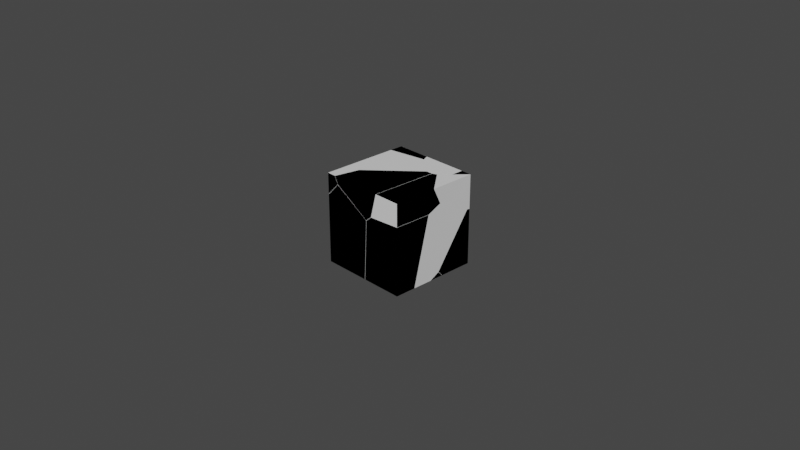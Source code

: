 # Source: cube_fracture01.blend  (saved by Blender 3.4.6; exported with 4.5.12 LTS)
import bpy
from mathutils import Matrix  # noqa: F401  (used for matrix-valued properties, if any)

bpy.ops.wm.read_factory_settings(use_empty=True)
scene = bpy.context.scene
scene.name = 'Scene'

# ---- collections
col_collection = bpy.data.collections.new('Collection'); scene.collection.children.link(col_collection)
col_fracture01 = bpy.data.collections.new('fracture01'); col_collection.children.link(col_fracture01)

# ---- materials (node trees are filled in below, after node groups)
mat_material = bpy.data.materials.new('Material')
mat_material.alpha_threshold = 0.0
mat_material.use_transparent_shadow = False
mat_material.roughness = 0.5
mat_material.line_color = (0.0, 0.0, 0.0, 1.0)

# ---- material node trees
mat_material.use_nodes = True; mat_material.node_tree.nodes.clear()
_N = mat_material.node_tree.nodes; _L = mat_material.node_tree.links
n0 = _N.new('ShaderNodeOutputMaterial'); n0.name = 'Material Output'; n0.location = (300, 300)
n1 = _N.new('ShaderNodeBsdfPrincipled'); n1.name = 'Principled BSDF'; n1.location = (10, 300)
n1.distribution = 'GGX'
n1.subsurface_method = 'RANDOM_WALK_SKIN'
n1.inputs[3].default_value = 1.45
n1.inputs[27].default_value = (0.0, 0.0, 0.0, 1.0)
n1.inputs[28].default_value = 1.0
_L.new(n1.outputs[0], n0.inputs[0])
n0.is_active_output = True

# ---- world
world_world = bpy.data.worlds.new('World'); scene.world = world_world
world_world.use_nodes = True; world_world.node_tree.nodes.clear()
_N = world_world.node_tree.nodes; _L = world_world.node_tree.links
n0 = _N.new('ShaderNodeOutputWorld'); n0.name = 'World Output'; n0.location = (300, 300)
n1 = _N.new('ShaderNodeBackground'); n1.name = 'Background'; n1.location = (10, 300)
n1.inputs[0].default_value = (0.05088, 0.05088, 0.05088, 1.0)
_L.new(n1.outputs[0], n0.inputs[0])
n0.is_active_output = True
world_world.color = (0.05088, 0.05088, 0.05088)
world_world.use_sun_shadow = False
world_world.sun_shadow_jitter_overblur = 0.0

# ---- cameras
cam_camera = bpy.data.cameras.new('Camera')
cam_camera.clip_end = 100.0
cam_camera.ortho_scale = 7.314

# ---- lights
light_light = bpy.data.lights.new('Light', 'POINT')
light_light.transmission_factor = 0.0
light_light.energy = 1000.0
light_light.shadow_soft_size = 0.1
light_light.shadow_maximum_resolution = 0.006
light_light.use_absolute_resolution = True

# ---- meshes
me_cube = bpy.data.meshes.new('Cube')
me_cube.from_pydata([(0.5, 0.5, 0.5), (0.5, 0.5, -0.5), (0.5, -0.5, 0.5), (0.5, -0.5, -0.5), (-0.5, 0.5, 0.5), (-0.5, 0.5, -0.5), (-0.5, -0.5, 0.5), (-0.5, -0.5, -0.5), (-0.5, 0.0, -0.5), (0.0, 0.5, -0.5), (0.5, 0.5, 0.0), (-0.5, -0.5, 0.0), (0.5, -0.5, 0.0), (-0.5, 0.5, 0.0), (0.0, -0.5, 0.5), (0.5, 0.0, 0.5), (0.0, -0.5, -0.5), (-0.5, 0.0, 0.5), (0.0, 0.5, 0.5), (0.5, 0.0, -0.5), (0.0, 0.5, 0.0), (0.5, 0.0, 0.0), (0.0, 0.0, -0.5), (-0.5, 0.0, 0.0), (0.0, -0.5, 0.0), (0.0, 0.0, 0.5)], [], [(25, 17, 6, 14), (24, 14, 6, 11), (23, 17, 4, 13), (22, 19, 3, 16), (21, 15, 2, 12), (20, 18, 0, 10), (9, 20, 10, 1), (5, 13, 20, 9), (13, 4, 18, 20), (19, 21, 12, 3), (1, 10, 21, 19), (10, 0, 15, 21), (8, 22, 16, 7), (5, 9, 22, 8), (9, 1, 19, 22), (8, 23, 13, 5), (7, 11, 23, 8), (11, 6, 17, 23), (16, 24, 11, 7), (3, 12, 24, 16), (12, 2, 14, 24), (15, 25, 14, 2), (0, 18, 25, 15), (18, 4, 17, 25)])
_uv = me_cube.uv_layers.new(name='UVMap')
_uv.uv.foreach_set('vector', [0.75, 0.625, 0.875, 0.625, 0.875, 0.75, 0.75, 0.75, 0.5, 0.875, 0.625, 0.875, 0.625, 1.0, 0.5, 1.0, 0.5, 0.125, 0.625, 0.125, 0.625, 0.25, 0.5, 0.25, 0.25, 0.625, 0.375, 0.625, 0.375, 0.75, 0.25, 0.75, 0.5, 0.625, 0.625, 0.625, 0.625, 0.75, 0.5, 0.75, 0.5, 0.375, 0.625, 0.375, 0.625, 0.5, 0.5, 0.5, 0.375, 0.375, 0.5, 0.375, 0.5, 0.5, 0.375, 0.5, 0.375, 0.25, 0.5, 0.25, 0.5, 0.375, 0.375, 0.375, 0.5, 0.25, 0.625, 0.25, 0.625, 0.375, 0.5, 0.375, 0.375, 0.625, 0.5, 0.625, 0.5, 0.75, 0.375, 0.75, 0.375, 0.5, 0.5, 0.5, 0.5, 0.625, 0.375, 0.625, 0.5, 0.5, 0.625, 0.5, 0.625, 0.625, 0.5, 0.625, 0.125, 0.625, 0.25, 0.625, 0.25, 0.75, 0.125, 0.75, 0.125, 0.5, 0.25, 0.5, 0.25, 0.625, 0.125, 0.625, 0.25, 0.5, 0.375, 0.5, 0.375, 0.625, 0.25, 0.625, 0.375, 0.125, 0.5, 0.125, 0.5, 0.25, 0.375, 0.25, 0.375, 0.0, 0.5, 0.0, 0.5, 0.125, 0.375, 0.125, 0.5, 0.0, 0.625, 0.0, 0.625, 0.125, 0.5, 0.125, 0.375, 0.875, 0.5, 0.875, 0.5, 1.0, 0.375, 1.0, 0.375, 0.75, 0.5, 0.75, 0.5, 0.875, 0.375, 0.875, 0.5, 0.75, 0.625, 0.75, 0.625, 0.875, 0.5, 0.875, 0.625, 0.625, 0.75, 0.625, 0.75, 0.75, 0.625, 0.75, 0.625, 0.5, 0.75, 0.5, 0.75, 0.625, 0.625, 0.625, 0.75, 0.5, 0.875, 0.5, 0.875, 0.625, 0.75, 0.625])
me_cube.materials.append(mat_material)
me_cube.use_mirror_vertex_groups = False
me_cube.update()
me_cube_cell_045 = bpy.data.meshes.new('Cube_cell.045')
me_cube_cell_045.from_pydata([(-0.1365, 0.05867, -0.09114), (-0.1092, 0.08931, -0.09817), (0.07249, -0.2135, -0.03953), (0.07249, -0.1923, -0.0832), (-0.1501, -0.01712, 0.09758), (0.07249, -0.28, 0.09758), (-0.05594, 0.08305, 0.09758), (-0.0498, 0.08943, 0.09758), (0.07249, 0.07388, -0.1184), (0.07249, 0.0675, -0.1176), (0.07249, 0.07595, -0.03746), (0.07249, 0.07923, 0.09758), (-0.005905, 0.08583, 0.09758), (0.07249, 0.07388, -0.1184), (0.07249, 0.0675, -0.1176), (0.07249, 0.07595, -0.03746), (0.07249, 0.07923, 0.09758), (-0.1501, -0.01712, 0.09758), (-0.05594, 0.08305, 0.09758), (0.07249, -0.28, 0.09758), (0.07249, -0.2135, -0.03953), (0.07249, -0.1923, -0.0832), (-0.0498, 0.08943, 0.09758), (-0.005905, 0.08583, 0.09758)], [], [(0, 17, 18), (1, 0, 18, 22), (1, 13, 14, 0), (0, 14, 21), (23, 16, 15), (13, 1, 22, 23, 15), (20, 19, 17, 0, 21), (2, 3, 9, 8, 10, 11, 5), (7, 6, 4, 5, 11, 12)])
_k = set([(2, 3), (2, 5), (3, 9), (4, 5), (4, 6), (6, 7), (7, 12), (8, 9), (8, 10), (10, 11), (11, 12), (13, 14), (13, 15), (14, 21), (15, 16), (16, 23), (17, 18), (17, 19), (18, 22), (19, 20), (20, 21), (22, 23)])
me_cube_cell_045.attributes.new('sharp_edge', 'BOOLEAN', 'EDGE').data.foreach_set('value', [ (min(e.vertices), max(e.vertices)) in _k for e in me_cube_cell_045.edges])
_uv = me_cube_cell_045.uv_layers.new(name='UVMap')
_uv.uv.foreach_set('vector', [1.0, 0.0, 1.0, 0.7897, 0.2083, 0.0, 1.0, 0.0, 1.0, 1.0, 0.2083, 0.2083, 0.2024, 0.0, 0.0, 0.0, 0.7835, 0.0, 1.0, 0.1937, 1.0, 1.0, 1.0, 1.0, 0.1937, 0.1937, 1.0, 0.1943, 0.8169, 0.0, 0.8163, 0.4972, 0.3189, 0.0, 0.2165, 0.0, 1.0, 0.0, 1.0, 0.7976, 0.8169, 0.8169, 0.3189, 0.3189, 0.1822, 0.1822, 0.7812, 0.1816, 0.7897, 0.7897, 0.0, 0.0, 0.8057, 0.0, 0.5907, 0.6096, 0.5798, 0.6043, 0.5712, 0.5394, 0.571, 0.5378, 0.5912, 0.5372, 0.625, 0.5364, 0.625, 0.6262, 0.6556, 0.5339, 0.6571, 0.5355, 0.6806, 0.5605, 0.625, 0.6262, 0.625, 0.5364, 0.6446, 0.5348])
me_cube_cell_045.materials.append(mat_material)
me_cube_cell_045.update()
me_cube_cell_046 = bpy.data.meshes.new('Cube_cell.046')
me_cube_cell_046.from_pydata([(-0.1679, 0.09027, 0.2888), (-0.1137, -0.1107, -0.2744), (-0.1945, 0.06643, 0.06929), (-0.1359, 0.2292, 0.3711), (-0.1084, 0.2599, 0.3632), (-0.1222, 0.2966, 0.3175), (-0.1321, 0.2888, 0.3169), (0.07345, -0.3658, -0.4385), (0.02535, -0.3111, -0.4385), (0.07345, -0.2745, -0.07151), (0.006814, -0.29, -0.4385), (0.07345, -0.1801, 0.3073), (-0.0002843, -0.2818, -0.4385), (-0.01212, -0.2682, -0.4385), (0.07345, -0.1467, -0.4385), (0.07345, -0.05332, 0.3654), (0.07345, -0.02306, 0.3792), (0.07345, -0.03268, -0.3738), (0.07345, 0.04665, -0.2605), (0.07345, -0.03635, -0.3785), (0.07345, 0.2451, 0.3439), (0.07345, 0.2524, 0.3343), (0.07345, 0.2388, 0.3449), (0.07345, 0.36, 0.1877), (0.02535, -0.3111, -0.4385), (0.006814, -0.29, -0.4385), (0.07345, -0.3658, -0.4385), (-0.01212, -0.2682, -0.4385), (0.07345, -0.1467, -0.4385), (0.07345, -0.03268, -0.3738), (0.07345, 0.04665, -0.2605), (0.07345, 0.2451, 0.3439), (0.07345, 0.2524, 0.3343), (-0.0002843, -0.2818, -0.4385), (0.07345, -0.1801, 0.3073), (0.07345, -0.2745, -0.07151), (0.07345, -0.02306, 0.3792), (0.07345, 0.2388, 0.3449), (0.07345, -0.03635, -0.3785), (0.07345, -0.05332, 0.3654), (0.07345, 0.36, 0.1877)], [], [(24, 26, 35), (25, 24, 35, 34, 0), (2, 33, 25, 0), (1, 27, 33, 2), (0, 34, 39), (3, 0, 39, 36), (3, 6, 0), (6, 2, 0), (1, 17, 38), (4, 31, 32, 5), (37, 31, 4, 3), (3, 36, 37), (5, 32, 40), (4, 5, 3), (5, 6, 3), (6, 40, 18), (5, 40, 6), (7, 8, 10, 12, 13, 28), (1, 38, 14, 27), (11, 9, 7, 28, 19, 29, 30, 23, 21, 20, 22, 16, 15), (2, 6, 18, 17, 1)])
_k = set([(7, 8), (7, 9), (8, 10), (9, 11), (10, 12), (11, 15), (12, 13), (13, 28), (14, 27), (14, 38), (15, 16), (16, 22), (17, 18), (17, 38), (18, 40), (19, 28), (19, 29), (20, 21), (20, 22), (21, 23), (23, 30), (24, 25), (24, 26), (25, 33), (26, 35), (27, 33), (29, 30), (31, 32), (31, 37), (32, 40), (34, 35), (34, 39), (36, 37), (36, 39)])
me_cube_cell_046.attributes.new('sharp_edge', 'BOOLEAN', 'EDGE').data.foreach_set('value', [ (min(e.vertices), max(e.vertices)) in _k for e in me_cube_cell_046.edges])
_uv = me_cube_cell_046.uv_layers.new(name='UVMap')
_uv.uv.foreach_set('vector', [0.9376, 0.0, 0.9377, 0.4611, 0.4786, 0.0, 1.0, 0.9358, 0.9376, 0.9376, 0.4786, 0.4786, 0.1721, 0.0, 1.0, 0.0, 1.0, 0.0, 1.0, 0.9105, 0.9358, 0.9358, 0.0, 0.0, 1.0, 0.0, 1.0, 0.7667, 0.9105, 0.9105, 0.0, 0.0, 1.0, 0.0, 1.0, 0.8279, 0.1704, 0.0, 1.0, 0.0, 1.0, 1.0, 0.1704, 0.1704, 0.1915, 0.0, 0.0, 0.0, 1.0, 0.0, 1.0, 1.0, 0.0, 0.0, 1.0, 0.0, 1.0, 1.0, 1.0, 1.0, 0.2099, 0.2099, 1.0, 0.1824, 1.0, 0.0, 1.0, 0.7836, 0.7957, 0.7957, 0.0, 0.0, 1.0, 0.8065, 0.7836, 0.7836, 0.0, 0.0, 1.0, 0.0, 0.0, 0.0, 0.8085, 0.0, 0.8065, 0.8065, 1.0, 0.0, 1.0, 0.7957, 0.2019, 0.0, 0.0, 0.0, 1.0, 0.0, 1.0, 1.0, 0.0, 0.0, 1.0, 0.0, 1.0, 1.0, 1.0, 1.0, 0.1941, 0.1941, 1.0, 0.1948, 0.0, 0.0, 1.0, 0.1941, 1.0, 1.0, 0.375, 0.6903, 0.363, 0.6766, 0.3583, 0.6713, 0.3566, 0.6693, 0.3536, 0.6658, 0.375, 0.6355, 1.0, 1.0, 0.1824, 0.1824, 0.9586, 0.385, 0.7667, 0.7667, 0.5615, 0.6438, 0.4667, 0.6674, 0.375, 0.6903, 0.375, 0.6355, 0.39, 0.6079, 0.3912, 0.607, 0.4195, 0.5871, 0.5319, 0.5086, 0.5682, 0.5357, 0.5706, 0.5375, 0.5708, 0.5391, 0.5794, 0.6046, 0.576, 0.6121, 1.0, 1.0, 0.0, 0.0, 0.8052, 0.0, 0.2099, 0.0, 1.0, 0.0])
me_cube_cell_046.materials.append(mat_material)
me_cube_cell_046.update()
me_cube_cell_024 = bpy.data.meshes.new('Cube_cell.024')
me_cube_cell_024.from_pydata([(0.2284, -0.2775, -0.3649), (-0.01334, 0.4156, 0.3616), (-0.04125, 0.391, 0.14), (0.0389, 0.2157, -0.2002), (-0.1288, 0.1787, 0.358), (-0.1656, 0.107, 0.3282), (-0.1874, 0.137, -0.1796), (-0.1582, 0.1914, -0.1467), (0.2284, -0.2775, 0.3861), (0.2284, 0.1444, 0.3807), (0.2284, 0.09956, 0.3814), (-0.1389, -0.2775, 0.3632), (0.2284, -0.02042, -0.2813), (-0.1429, -0.2775, 0.3597), (-0.2068, -0.2775, 0.3035), (-0.2222, -0.1098, -0.3649), (-0.2396, -0.2775, -0.3649), (0.2228, -0.03495, -0.3649), (0.1411, 0.0574, -0.3649), (0.2284, -0.04133, -0.3649), (-0.128, -0.06627, -0.3649), (0.2284, -0.02042, -0.2813), (0.2284, -0.04133, -0.3649), (0.2284, -0.2775, 0.3861), (-0.1389, -0.2775, 0.3632), (-0.1429, -0.2775, 0.3597), (0.2284, 0.09956, 0.3814), (-0.2068, -0.2775, 0.3035), (-0.2396, -0.2775, -0.3649), (0.2228, -0.03495, -0.3649), (0.1411, 0.0574, -0.3649), (0.2284, 0.1444, 0.3807), (-0.2222, -0.1098, -0.3649), (-0.128, -0.06627, -0.3649)], [], [(27, 5, 6, 32, 28), (1, 4, 26, 31), (21, 1, 31), (24, 4, 5, 25), (25, 5, 27), (23, 11, 13, 14, 16, 0), (2, 6, 4, 1), (30, 3, 29), (3, 1, 21, 22, 29), (33, 32, 6, 7, 3), (3, 2, 1), (6, 5, 4), (2, 7, 6), (8, 26, 4, 24), (33, 3, 30), (7, 2, 3), (18, 17, 19, 0, 16, 15, 20), (23, 0, 19, 12, 9, 10)])
_k = set([(8, 24), (8, 26), (9, 10), (9, 12), (10, 23), (11, 13), (11, 23), (12, 19), (13, 14), (14, 16), (15, 16), (15, 20), (17, 18), (17, 19), (18, 20), (21, 22), (21, 31), (22, 29), (24, 25), (25, 27), (26, 31), (27, 28), (28, 32), (29, 30), (30, 33), (32, 33)])
me_cube_cell_024.attributes.new('sharp_edge', 'BOOLEAN', 'EDGE').data.foreach_set('value', [ (min(e.vertices), max(e.vertices)) in _k for e in me_cube_cell_024.edges])
_uv = me_cube_cell_024.uv_layers.new(name='UVMap')
_uv.uv.foreach_set('vector', [0.8845, 0.8845, 0.0, 0.0, 0.0, 0.0, 0.8833, 0.0, 0.7293, 0.002653, 0.0, 0.0, 1.0, 0.0, 1.0, 0.8776, 0.8291, 0.8291, 0.1722, 0.0, 1.0, 0.0, 1.0, 0.8291, 0.9018, 0.9018, 0.0, 0.0, 1.0, 0.0, 1.0, 0.8856, 0.8856, 0.8856, 0.0, 0.0, 0.8845, 0.0, 0.5628, 0.75, 0.557, 0.8418, 0.5562, 0.8428, 0.5421, 0.8588, 0.375, 0.867, 0.375, 0.75, 0.0, 0.0, 1.0, 0.0, 1.0, 0.0, 1.0, 1.0, 0.2317, 0.0, 1.0, 0.0, 1.0, 0.7669, 0.0, 0.0, 1.0, 0.0, 1.0, 0.8278, 0.8022, 0.7924, 0.7669, 0.7669, 0.7677, 0.0, 1.0, 0.1167, 1.0, 1.0, 0.0, 0.0, 0.0, 0.0, 0.0, 0.0, 1.0, 0.0, 1.0, 1.0, 0.0, 0.0, 1.0, 0.0, 1.0, 1.0, 0.0, 0.0, 1.0, 0.0, 1.0, 1.0, 0.8794, 0.7603, 0.8776, 0.8776, 0.0, 0.0, 0.9018, 0.0, 0.7677, 0.7677, 0.0, 0.0, 0.7683, 0.0, 0.0, 0.0, 1.0, 0.0, 1.0, 1.0, 0.3532, 0.6663, 0.3736, 0.6894, 0.375, 0.691, 0.375, 0.75, 0.258, 0.75, 0.2624, 0.7081, 0.2859, 0.6972, 0.5628, 0.75, 0.375, 0.75, 0.375, 0.691, 0.3959, 0.6857, 0.5614, 0.6445, 0.5616, 0.6557])
me_cube_cell_024.materials.append(mat_material)
me_cube_cell_024.update()
me_cube_cell_027 = bpy.data.meshes.new('Cube_cell.027')
me_cube_cell_027.from_pydata([(-0.2379, 0.3133, -0.158), (0.3084, -0.1773, 0.02492), (0.2557, -0.2815, -0.03726), (-0.02787, 0.2993, 0.2496), (-0.08465, 0.3133, 0.1899), (-0.2379, 0.1514, 0.148), (-0.2379, 0.3133, 0.05133), (-0.01813, 0.3133, 0.25), (0.2353, 0.08183, -0.158), (0.1666, 0.3133, -0.158), (0.1598, 0.3133, 0.207), (0.2592, 0.001124, -0.158), (0.2486, -0.04724, -0.158), (0.1761, -0.3758, -0.158), (0.1584, 0.3133, 0.2755), (0.1734, -0.3872, -0.158), (-0.2379, -0.384, -0.158), (-0.1473, -0.3847, -0.158), (-0.2379, -0.3718, -0.1441), (-0.2379, -0.2375, -0.06251), (-0.2379, -0.349, -0.123), (0.02985, 0.3133, 0.2629), (0.009686, 0.3133, 0.2575), (-0.2379, -0.3571, -0.1274), (0.1734, -0.3872, -0.158), (-0.1473, -0.3847, -0.158), (-0.08465, 0.3133, 0.1899), (-0.2379, 0.3133, 0.05133), (0.2353, 0.08183, -0.158), (0.1666, 0.3133, -0.158), (0.1598, 0.3133, 0.207), (0.1584, 0.3133, 0.2755), (-0.2379, -0.384, -0.158), (0.02985, 0.3133, 0.2629), (0.009686, 0.3133, 0.2575), (0.2592, 0.001124, -0.158), (0.2486, -0.04724, -0.158), (0.1761, -0.3758, -0.158), (-0.2379, -0.3718, -0.1441), (-0.2379, -0.3571, -0.1274), (-0.2379, -0.2375, -0.06251), (-0.2379, -0.349, -0.123), (-0.01813, 0.3133, 0.25), (-0.2379, 0.1514, 0.148)], [], [(3, 26, 27, 43), (3, 42, 26), (28, 29, 30), (36, 35, 1, 2), (36, 2, 37), (24, 37, 2), (25, 38, 16), (3, 43, 40), (1, 3, 40, 41), (33, 3, 1, 14), (34, 3, 33), (42, 3, 34), (2, 1, 41, 39), (25, 24, 2, 39, 38), (31, 10, 9, 0, 6, 4, 7, 22, 21), (30, 14, 1, 35, 28), (8, 11, 12, 13, 15, 17, 32, 0, 9), (0, 32, 18, 23, 20, 19, 5, 6)])
_k = set([(4, 6), (4, 7), (5, 6), (5, 19), (7, 22), (8, 9), (8, 11), (9, 10), (10, 31), (11, 12), (12, 13), (13, 15), (14, 30), (14, 33), (15, 17), (16, 25), (16, 38), (17, 32), (18, 23), (18, 32), (19, 20), (20, 23), (21, 22), (21, 31), (24, 25), (24, 37), (26, 27), (26, 42), (27, 43), (28, 29), (28, 35), (29, 30), (33, 34), (34, 42), (35, 36), (36, 37), (38, 39), (39, 41), (40, 41), (40, 43)])
me_cube_cell_027.attributes.new('sharp_edge', 'BOOLEAN', 'EDGE').data.foreach_set('value', [ (min(e.vertices), max(e.vertices)) in _k for e in me_cube_cell_027.edges])
_uv = me_cube_cell_027.uv_layers.new(name='UVMap')
_uv.uv.foreach_set('vector', [1.0, 0.0, 1.0, 0.2183, 0.8478, 0.6549, 0.1937, 0.0, 0.0, 0.0, 0.2172, 0.0, 0.2183, 0.2183, 0.8984, 0.0, 0.8992, 0.7393, 0.159, 0.0, 1.0, 0.7066, 0.7849, 0.7849, 0.0, 0.0, 1.0, 0.0, 0.7066, 0.7066, 0.0, 0.0, 0.7071, 0.0, 0.7303, 0.0, 0.7071, 0.7071, 0.0, 0.0, 0.6742, 0.0, 0.8845, 0.0, 0.8845, 0.1942, 1.0, 0.0, 1.0, 0.8063, 0.1916, 0.0, 1.0, 0.0, 1.0, 1.0, 0.1916, 0.1916, 0.0835, 0.0, 1.0, 0.6747, 1.0, 1.0, 0.0, 0.0, 0.9442, 0.0, 1.0, 0.7809, 1.0, 1.0, 0.6747, 0.6747, 1.0, 0.7828, 1.0, 1.0, 0.7809, 0.7809, 1.0, 0.0, 1.0, 1.0, 0.0835, 0.0835, 0.0916, 0.0, 0.3258, 0.0, 1.0, 0.2697, 1.0, 1.0, 0.0916, 0.0916, 0.1155, 0.0, 0.4834, 0.3491, 0.4663, 0.3494, 0.375, 0.3511, 0.375, 0.25, 0.4273, 0.25, 0.462, 0.2883, 0.477, 0.3049, 0.4789, 0.3119, 0.4802, 0.3169, 0.159, 0.159, 0.05576, 0.0, 1.0, 0.0, 1.0, 0.7849, 0.8984, 0.8984, 0.2433, 0.5579, 0.2493, 0.578, 0.2466, 0.5901, 0.2285, 0.6723, 0.2278, 0.6751, 0.1476, 0.6745, 0.125, 0.6743, 0.125, 0.5, 0.2261, 0.5, 0.375, 0.25, 0.375, 0.07569, 0.3785, 0.07874, 0.3827, 0.08242, 0.3838, 0.08443, 0.3989, 0.1123, 0.4515, 0.2095, 0.4273, 0.25])
me_cube_cell_027.materials.append(mat_material)
me_cube_cell_027.update()
me_cube_cell_028 = bpy.data.meshes.new('Cube_cell.028')
me_cube_cell_028.from_pydata([(-0.07739, -0.175, 0.09445), (0.1247, 0.1289, 0.0107), (0.1278, 0.1261, 0.01375), (0.04317, -0.0913, 0.09445), (0.08153, 0.09395, 0.09445), (-0.03262, 0.1282, 0.09445), (0.06617, -0.175, 0.01157), (0.02575, -0.175, 0.09445), (-0.07739, 0.1082, -0.1995), (0.0279, -0.175, -0.0289), (-0.07739, 0.01425, -0.1798), (-0.07739, 0.1414, 0.09445), (-0.07739, 0.2252, -0.05466), (-0.07739, -0.175, -0.1398), (0.04317, -0.0913, 0.09445), (0.08153, 0.09395, 0.09445), (0.02575, -0.175, 0.09445), (0.06617, -0.175, 0.01157), (0.0279, -0.175, -0.0289), (-0.07739, 0.1082, -0.1995), (-0.07739, 0.01425, -0.1798), (-0.03262, 0.1282, 0.09445), (-0.07739, 0.1414, 0.09445), (-0.07739, 0.2252, -0.05466), (-0.07739, -0.175, -0.1398)], [], [(14, 2, 15), (15, 2, 1), (1, 21, 15), (2, 14, 16, 17), (19, 1, 2), (19, 2, 17, 18, 20), (22, 21, 1, 23), (23, 1, 19), (20, 18, 24), (11, 0, 7, 3, 4, 5), (7, 0, 13, 9, 6), (12, 8, 10, 13, 0, 11)])
_k = set([(3, 4), (3, 7), (4, 5), (5, 11), (6, 7), (6, 9), (8, 10), (8, 12), (9, 13), (10, 13), (11, 12), (14, 15), (14, 16), (15, 21), (16, 17), (17, 18), (18, 24), (19, 20), (19, 23), (20, 24), (21, 22), (22, 23)])
me_cube_cell_028.attributes.new('sharp_edge', 'BOOLEAN', 'EDGE').data.foreach_set('value', [ (min(e.vertices), max(e.vertices)) in _k for e in me_cube_cell_028.edges])
_uv = me_cube_cell_028.uv_layers.new(name='UVMap')
_uv.uv.foreach_set('vector', [0.3811, 0.0, 1.0, 0.0, 1.0, 0.6162, 0.6162, 0.6162, 0.0, 0.0, 1.0, 0.0, 0.0, 0.0, 0.6252, 0.0, 0.625, 0.625, 1.0, 0.0, 1.0, 0.6189, 0.7664, 0.6234, 0.1431, 0.0, 0.1979, 0.0, 1.0, 0.0, 1.0, 1.0, 1.0, 0.1955, 1.0, 1.0, 0.1431, 0.1431, 0.1528, 0.0, 0.7277, 0.0, 0.8894, 0.197, 1.0, 0.3748, 1.0, 1.0, 0.1976, 0.1976, 1.0, 0.1976, 1.0, 1.0, 0.1979, 0.1979, 0.7277, 0.7277, 0.1528, 0.1528, 0.7264, 0.1516, 0.875, 0.6709, 0.875, 0.75, 0.8492, 0.75, 0.8449, 0.7291, 0.8357, 0.6826, 0.8638, 0.6742, 0.625, 0.9742, 0.625, 1.0, 0.5664, 1.0, 0.5942, 0.9737, 0.6043, 0.9641, 0.5877, 0.1001, 0.5515, 0.07081, 0.5564, 0.04731, 0.5664, 0.0, 0.625, 0.0, 0.625, 0.07909])
me_cube_cell_028.materials.append(mat_material)
me_cube_cell_028.update()
me_cube_cell_029 = bpy.data.meshes.new('Cube_cell.029')
me_cube_cell_029.from_pydata([(0.18, -0.4378, 0.1303), (-0.1758, 0.02206, -0.1445), (-0.0615, 0.2561, -0.141), (-0.1164, 0.3197, 0.04805), (-0.03064, 0.3944, -0.05955), (-0.1804, -0.4378, -0.1179), (-0.09859, 0.163, 0.1303), (-0.1137, -0.4378, 0.1303), (-0.1861, -0.4378, -0.1392), (-0.09651, 0.2441, 0.1303), (-0.1788, -0.4378, -0.1387), (0.18, -0.4378, -0.1164), (0.18, -0.3609, -0.1175), (0.18, -0.0149, -0.122), (-0.07422, 0.3071, 0.1303), (-0.09507, 0.298, 0.1303), (0.18, 0.1114, -0.06485), (0.18, 0.1415, -0.05107), (0.18, 0.1206, -0.007775), (-0.0447, 0.3193, 0.1303), (0.01255, 0.2517, 0.1303), (0.18, 0.05352, 0.1303), (-0.1861, -0.4378, -0.1392), (-0.1788, -0.4378, -0.1387), (-0.1804, -0.4378, -0.1179), (-0.1137, -0.4378, 0.1303), (-0.09859, 0.163, 0.1303), (-0.09651, 0.2441, 0.1303), (0.18, -0.4378, -0.1164), (-0.07422, 0.3071, 0.1303), (-0.09507, 0.298, 0.1303), (0.18, 0.1114, -0.06485), (0.18, 0.1415, -0.05107), (0.18, 0.1206, -0.007775), (-0.0447, 0.3193, 0.1303), (0.01255, 0.2517, 0.1303), (0.18, 0.05352, 0.1303), (0.18, -0.3609, -0.1175), (0.18, -0.0149, -0.122)], [], [(26, 24, 25), (26, 27, 1, 22, 24), (23, 22, 1, 2), (23, 2, 37, 28), (2, 38, 37), (29, 3, 30), (30, 3, 1, 27), (3, 4, 1), (4, 2, 1), (2, 31, 38), (31, 2, 4, 32), (33, 32, 4, 34, 35), (36, 33, 35), (4, 3, 29, 34), (11, 0, 7, 5, 8, 10), (13, 16, 17, 18, 21, 0, 11, 12), (9, 6, 7, 0, 21, 20, 19, 14, 15)])
_k = set([(5, 7), (5, 8), (6, 7), (6, 9), (8, 10), (9, 15), (10, 11), (11, 12), (12, 13), (13, 16), (14, 15), (14, 19), (16, 17), (17, 18), (18, 21), (19, 20), (20, 21), (22, 23), (22, 24), (23, 28), (24, 25), (25, 26), (26, 27), (27, 30), (28, 37), (29, 30), (29, 34), (31, 32), (31, 38), (32, 33), (33, 36), (34, 35), (35, 36), (37, 38)])
me_cube_cell_029.attributes.new('sharp_edge', 'BOOLEAN', 'EDGE').data.foreach_set('value', [ (min(e.vertices), max(e.vertices)) in _k for e in me_cube_cell_029.edges])
_uv = me_cube_cell_029.uv_layers.new(name='UVMap')
_uv.uv.foreach_set('vector', [1.0, 0.1575, 1.0, 0.9352, 0.2216, 0.1571, 0.1575, 0.1575, 0.1546, 0.0, 1.0, 0.0, 1.0, 0.9018, 0.9352, 0.9352, 1.0, 0.9327, 0.9018, 0.9018, 0.0, 0.0, 1.0, 0.0, 0.9327, 0.9327, 0.0, 0.0, 0.8295, 0.0, 0.9329, 0.07222, 0.0, 0.0, 0.8289, 0.0, 0.8295, 0.8295, 0.3794, 0.0, 1.0, 0.0, 1.0, 0.6207, 0.6207, 0.6207, 0.0, 0.0, 1.0, 0.0, 1.0, 0.8454, 0.0, 0.0, 1.0, 0.0, 1.0, 1.0, 0.0, 0.0, 1.0, 0.0, 1.0, 1.0, 1.0, 1.0, 0.1717, 0.1717, 1.0, 0.1711, 1.0, 0.1717, 1.0, 1.0, 0.0, 0.0, 0.808, 0.0, 1.0, 0.8202, 0.808, 0.808, 0.0, 0.0, 0.7906, 0.0, 1.0, 0.2189, 0.8196, 0.2171, 0.8202, 0.8202, 0.2189, 0.2189, 0.0, 0.0, 1.0, 0.0, 1.0, 0.6206, 0.7906, 0.7906, 0.5633, 0.75, 0.625, 0.75, 0.625, 0.8234, 0.563, 0.8401, 0.5576, 0.8415, 0.5577, 0.8397, 0.5619, 0.6443, 0.5762, 0.6127, 0.5797, 0.6052, 0.5905, 0.6104, 0.625, 0.6272, 0.625, 0.75, 0.5633, 0.75, 0.5631, 0.7308, 0.6941, 0.5795, 0.6946, 0.5998, 0.6984, 0.75, 0.625, 0.75, 0.625, 0.6272, 0.6669, 0.5776, 0.6812, 0.5607, 0.6886, 0.5638, 0.6938, 0.5661])
me_cube_cell_029.materials.append(mat_material)
me_cube_cell_029.update()
me_cube_cell_030 = bpy.data.meshes.new('Cube_cell.030')
me_cube_cell_030.from_pydata([(0.1251, 0.02655, 0.02115), (0.135, 0.04092, 0.02158), (0.06793, 0.04092, 0.04547), (-0.082, -0.1198, -0.07907), (-0.082, 0.04092, -0.1744), (-0.082, 0.04092, 0.09853), (-0.082, -0.07043, 0.06677), (0.06793, 0.04092, 0.04547), (-0.082, 0.04092, 0.09853), (0.135, 0.04092, 0.02158), (-0.082, 0.04092, -0.1744), (-0.082, -0.07043, 0.06677), (-0.082, -0.1198, -0.07907)], [], [(0, 9, 7), (0, 7, 8, 11), (0, 11, 12), (5, 2, 1, 10), (5, 10, 3, 6), (12, 4, 9, 0)])
_k = set([(1, 2), (1, 10), (2, 5), (3, 6), (3, 10), (4, 9), (4, 12), (5, 6), (7, 8), (7, 9), (8, 11), (11, 12)])
me_cube_cell_030.attributes.new('sharp_edge', 'BOOLEAN', 'EDGE').data.foreach_set('value', [ (min(e.vertices), max(e.vertices)) in _k for e in me_cube_cell_030.edges])
_uv = me_cube_cell_030.uv_layers.new(name='UVMap')
_uv.uv.foreach_set('vector', [1.0, 0.0, 1.0, 0.2229, 0.7774, 0.0, 1.0, 0.0, 1.0, 0.2226, 0.7967, 0.6027, 0.196, 0.0, 1.0, 1.0, 0.196, 0.196, 1.0, 0.1948, 0.4963, 0.25, 0.483, 0.2875, 0.4771, 0.3042, 0.4281, 0.25, 0.4963, 0.25, 0.4281, 0.25, 0.4519, 0.2098, 0.4884, 0.2222, 0.8052, 0.0, 0.7972, 0.1656, 0.2229, 0.2229, 0.0, 0.0])
me_cube_cell_030.materials.append(mat_material)
me_cube_cell_030.update()
me_cube_cell_031 = bpy.data.meshes.new('Cube_cell.031')
me_cube_cell_031.from_pydata([(0.07442, 0.07365, 0.1729), (-0.1066, -0.05976, -0.02351), (-0.1206, -0.02277, -0.07079), (0.07442, 0.04087, -0.1981), (0.07442, -0.06797, -0.05304), (0.04092, 0.07365, -0.1841), (0.07442, 0.07365, -0.204), (-0.1232, 0.07365, -0.08521), (0.07442, -0.07015, 0.17), (0.07442, -0.07528, -0.04308), (-0.04644, -0.05347, 0.1729), (-0.04652, -0.05974, 0.1729), (-0.04415, 0.07365, 0.1729), (0.04092, 0.07365, -0.1841), (0.07442, 0.07365, -0.204), (-0.1232, 0.07365, -0.08521), (0.07442, -0.06797, -0.05304), (0.07442, -0.07528, -0.04308), (-0.04644, -0.05347, 0.1729), (-0.04415, 0.07365, 0.1729), (-0.04652, -0.05974, 0.1729), (0.07442, -0.07015, 0.17), (0.07442, 0.04087, -0.1981)], [], [(2, 22, 16), (13, 14, 22, 2), (2, 15, 13), (1, 17, 21), (16, 17, 1, 2), (2, 1, 20, 18), (20, 1, 21), (19, 0, 6, 5, 7), (6, 0, 8, 9, 4, 3), (8, 0, 19, 10, 11), (12, 15, 2, 18)])
_k = set([(3, 4), (3, 6), (4, 9), (5, 6), (5, 7), (7, 19), (8, 9), (8, 11), (10, 11), (10, 19), (12, 15), (12, 18), (13, 14), (13, 15), (14, 22), (16, 17), (16, 22), (17, 21), (18, 20), (20, 21)])
me_cube_cell_031.attributes.new('sharp_edge', 'BOOLEAN', 'EDGE').data.foreach_set('value', [ (min(e.vertices), max(e.vertices)) in _k for e in me_cube_cell_031.edges])
_uv = me_cube_cell_031.uv_layers.new(name='UVMap')
_uv.uv.foreach_set('vector', [1.0, 0.0, 1.0, 0.7948, 0.2041, 0.0, 0.6593, 0.0, 0.7956, 0.3012, 0.7948, 0.7948, 0.0, 0.0, 0.0, 0.0, 0.6575, 0.0, 0.6593, 0.6593, 1.0, 0.0, 1.0, 0.7835, 0.2148, 0.0, 1.0, 0.7959, 0.7835, 0.7835, 0.0, 0.0, 1.0, 0.0, 1.0, 1.0, 0.0, 0.0, 0.7979, 0.0, 1.0, 0.1695, 0.2021, 0.0, 1.0, 0.0, 0.9826, 0.7795, 0.625, 0.4704, 0.625, 0.5, 0.5308, 0.5, 0.5357, 0.4916, 0.5605, 0.4506, 0.5308, 0.5, 0.625, 0.5, 0.6243, 0.536, 0.571, 0.5372, 0.5685, 0.5354, 0.5323, 0.5082, 0.625, 0.5359, 0.625, 0.5, 0.6546, 0.5, 0.6552, 0.5318, 0.6552, 0.5333, 0.8637, 0.1707, 1.0, 0.3425, 1.0, 1.0, 0.1695, 0.1695])
me_cube_cell_031.materials.append(mat_material)
me_cube_cell_031.update()
me_cube_cell_032 = bpy.data.meshes.new('Cube_cell.032')
me_cube_cell_032.from_pydata([(0.2217, 0.2014, -0.3506), (-0.2294, -0.2885, -0.1671), (0.0318, -0.303, -0.1862), (-0.1659, -0.3282, -0.1331), (-0.04802, -0.1273, 0.1545), (0.0147, 0.096, 0.4042), (0.02514, 0.1047, 0.4038), (-0.1007, 0.1989, 0.3699), (0.2217, -0.2239, -0.2858), (0.2217, -0.2281, -0.2918), (0.2217, 0.1674, 0.2743), (0.2217, -0.2231, -0.2971), (0.2217, -0.2185, -0.3021), (0.2217, -0.1729, -0.3506), (0.09678, -0.1571, -0.3506), (-0.2792, -0.1088, -0.3506), (0.2217, 0.2014, 0.2702), (0.2093, 0.2014, 0.2776), (0.01923, 0.2014, 0.3895), (-0.09484, 0.2014, 0.3705), (-0.1232, 0.2014, 0.3487), (-0.379, 0.2014, 0.08347), (-0.3789, 0.2014, 0.0697), (-0.371, 0.2014, -0.3506), (-0.1232, 0.2014, 0.3487), (-0.379, 0.2014, 0.08347), (0.2217, -0.2185, -0.3021), (0.2217, -0.1729, -0.3506), (0.09678, -0.1571, -0.3506), (-0.2792, -0.1088, -0.3506), (0.2217, 0.2014, 0.2702), (0.2093, 0.2014, 0.2776), (0.01923, 0.2014, 0.3895), (-0.09484, 0.2014, 0.3705), (-0.1007, 0.1989, 0.3699), (-0.371, 0.2014, -0.3506), (0.2217, -0.2239, -0.2858), (0.2217, -0.2281, -0.2918), (0.2217, -0.2231, -0.2971), (-0.3789, 0.2014, 0.0697), (0.2217, 0.1674, 0.2743)], [], [(2, 37, 36), (39, 35, 29, 1), (38, 37, 2, 3), (5, 4, 2), (4, 3, 2), (26, 38, 3, 1), (27, 26, 1, 28), (1, 29, 28), (31, 32, 6, 40, 16), (40, 6, 5), (32, 5, 6), (33, 34, 5, 32), (34, 3, 5), (3, 4, 5), (3, 34, 24, 25), (3, 25, 1), (1, 25, 39), (10, 8, 9, 11, 12, 13, 0, 30), (20, 7, 19, 18, 17, 30, 0, 23, 22, 21), (0, 13, 14, 15, 23), (5, 2, 36, 40)])
_k = set([(7, 19), (7, 20), (8, 9), (8, 10), (9, 11), (10, 30), (11, 12), (12, 13), (13, 14), (14, 15), (15, 23), (16, 31), (16, 40), (17, 18), (17, 30), (18, 19), (20, 21), (21, 22), (22, 23), (24, 25), (24, 34), (25, 39), (26, 27), (26, 38), (27, 28), (28, 29), (29, 35), (31, 32), (32, 33), (33, 34), (35, 39), (36, 37), (36, 40), (37, 38)])
me_cube_cell_032.attributes.new('sharp_edge', 'BOOLEAN', 'EDGE').data.foreach_set('value', [ (min(e.vertices), max(e.vertices)) in _k for e in me_cube_cell_032.edges])
_uv = me_cube_cell_032.uv_layers.new(name='UVMap')
_uv.uv.foreach_set('vector', [0.0, 0.0, 0.8254, 0.0, 0.7906, 0.7906, 0.09277, 0.09277, 0.8382, 0.737, 1.0, 0.2142, 1.0, 1.0, 0.9061, 0.0, 1.0, 0.1746, 1.0, 1.0, 0.0, 0.0, 0.0, 0.0, 1.0, 0.0, 1.0, 1.0, 0.0, 0.0, 1.0, 0.0, 1.0, 1.0, 1.0, 0.9183, 0.9061, 0.9061, 0.0, 0.0, 1.0, 0.0, 0.9867, 0.5433, 0.9183, 0.9183, 0.0, 0.0, 0.7853, 0.0, 0.0, 0.0, 0.7858, 0.0, 0.7853, 0.7853, 0.7504, 0.7504, 0.3413, 0.0, 1.0, 0.0, 1.0, 0.7965, 0.7996, 0.7996, 0.7965, 0.7965, 0.0, 0.0, 1.0, 0.0, 1.0, 0.3222, 1.0, 1.0, 0.0, 0.0, 0.9519, 0.0, 1.0, 0.0, 1.0, 1.0, 0.3222, 0.3222, 0.0, 0.0, 1.0, 0.0, 1.0, 1.0, 0.0, 0.0, 1.0, 0.0, 1.0, 1.0, 1.0, 1.0, 0.0, 0.0, 0.07811, 0.0, 1.0, 0.05339, 1.0, 1.0, 0.05747, 0.0, 1.0, 0.0, 1.0, 1.0, 0.05747, 0.05747, 1.0, 0.09277, 0.5312, 0.5085, 0.3912, 0.6063, 0.3897, 0.6074, 0.3884, 0.6061, 0.3871, 0.605, 0.375, 0.5936, 0.375, 0.5, 0.5303, 0.5008, 0.5498, 0.4138, 0.555, 0.4192, 0.5553, 0.4209, 0.5601, 0.4503, 0.5321, 0.4969, 0.5302, 0.5, 0.375, 0.5, 0.375, 0.3518, 0.4801, 0.3499, 0.4842, 0.3505, 0.375, 0.5, 0.375, 0.5936, 0.3438, 0.5896, 0.2498, 0.5776, 0.2268, 0.5, 0.0, 0.0, 1.0, 0.0, 1.0, 0.7906, 0.1952, 0.0])
me_cube_cell_032.materials.append(mat_material)
me_cube_cell_032.update()
me_cube_cell_033 = bpy.data.meshes.new('Cube_cell.033')
me_cube_cell_033.from_pydata([(-0.1819, -0.3781, 0.3435), (-0.1741, -0.377, 0.3451), (0.1099, -0.277, -0.4482), (0.2192, -0.2973, 0.1217), (0.1976, -0.2664, -0.386), (0.1796, 0.1954, 0.307), (0.2963, 0.07194, 0.3585), (-0.1763, 0.3011, -0.1634), (0.2915, 0.3135, 0.1497), (0.1621, -0.1739, -0.3868), (0.257, -0.2236, 0.1518), (0.3164, 0.07552, 0.3456), (0.2261, -0.2139, -0.3541), (0.345, -0.01195, -0.06439), (0.3721, 0.01221, 0.156), (0.4072, 0.2109, 0.1833), (0.4033, 0.1508, 0.2376), (0.08755, 0.3173, -0.05774), (0.2567, 0.3173, 0.117), (0.03651, 0.3173, -0.04122), (-0.3848, -0.2195, 0.2657), (-0.3848, -0.2806, 0.2782), (0.01227, 0.3173, -0.1352), (-0.1102, 0.3173, -0.1478), (-0.3848, 0.2036, -0.1168), (-0.3848, 0.199, -0.1073), (-0.07041, 0.3173, -0.1183), (-0.3848, 0.04051, 0.2122), (-0.3848, -0.3971, 0.1326), (-0.3848, -0.3634, -0.3761), (-0.3848, -0.3525, -0.5383), (-0.3848, 0.1541, -0.2639), (0.2567, 0.3173, 0.117), (0.08755, 0.3173, -0.05774), (0.03651, 0.3173, -0.04122), (-0.3848, -0.3971, 0.1326), (-0.3848, -0.3634, -0.3761), (0.01227, 0.3173, -0.1352), (-0.3848, -0.3525, -0.5383), (-0.3848, 0.1541, -0.2639), (-0.3848, -0.2195, 0.2657), (-0.3848, -0.2806, 0.2782), (-0.3848, 0.04051, 0.2122), (-0.1102, 0.3173, -0.1478), (-0.07041, 0.3173, -0.1183), (-0.3848, 0.2036, -0.1168), (-0.3848, 0.199, -0.1073)], [], [(17, 22, 23, 26, 34, 18), (6, 16, 15), (16, 13, 15), (13, 12, 15), (11, 10, 14, 16), (8, 15, 33, 32), (19, 5, 8, 32), (11, 16, 6), (12, 9, 37, 33, 15), (0, 1, 6), (1, 3, 6), (3, 10, 6), (10, 11, 6), (9, 2, 7, 43, 37), (14, 13, 16), (3, 12, 13), (14, 3, 13), (4, 2, 12), (2, 9, 12), (3, 4, 12), (42, 5, 19, 44, 46), (7, 45, 46, 44, 43), (5, 42, 40), (41, 35, 0), (1, 0, 35), (1, 35, 36), (0, 6, 5, 40, 41), (2, 4, 3), (14, 10, 3), (45, 7, 39), (2, 3, 1, 36, 38), (31, 30, 29, 28, 21, 20, 27, 25, 24), (5, 6, 15, 8), (7, 2, 38, 39)])
_k = set([(17, 18), (17, 22), (18, 34), (19, 32), (19, 44), (20, 21), (20, 27), (21, 28), (22, 23), (23, 26), (24, 25), (24, 31), (25, 27), (26, 34), (28, 29), (29, 30), (30, 31), (32, 33), (33, 37), (35, 36), (35, 41), (36, 38), (37, 43), (38, 39), (39, 45), (40, 41), (40, 42), (42, 46), (43, 44), (45, 46)])
me_cube_cell_033.attributes.new('sharp_edge', 'BOOLEAN', 'EDGE').data.foreach_set('value', [ (min(e.vertices), max(e.vertices)) in _k for e in me_cube_cell_033.edges])
_uv = me_cube_cell_033.uv_layers.new(name='UVMap')
_uv.uv.foreach_set('vector', [0.5035, 0.3681, 0.4841, 0.3493, 0.4809, 0.3187, 0.4883, 0.3286, 0.5076, 0.3553, 0.5471, 0.4104, 0.0, 0.0, 1.0, 0.0, 1.0, 1.0, 0.0, 0.0, 1.0, 0.0, 1.0, 1.0, 0.0, 0.0, 1.0, 0.0, 1.0, 1.0, 0.0, 0.0, 0.0, 0.0, 1.0, 0.0, 1.0, 1.0, 1.0, 0.0, 1.0, 1.0, 0.2077, 0.2077, 0.8792, 0.0, 0.1863, 0.0, 1.0, 0.0, 1.0, 1.0, 0.8792, 0.8792, 0.0, 0.0, 1.0, 0.0, 1.0, 1.0, 1.0, 1.0, 0.0, 0.0, 0.9463, 0.0, 1.0, 0.2077, 1.0, 1.0, 0.0, 0.0, 1.0, 0.0, 1.0, 1.0, 0.0, 0.0, 1.0, 0.0, 1.0, 1.0, 0.0, 0.0, 1.0, 0.0, 1.0, 1.0, 0.0, 0.0, 1.0, 0.0, 1.0, 1.0, 1.0, 0.0, 1.0, 1.0, 1.0, 0.0, 1.0, 0.3673, 0.9463, 0.9463, 0.0, 0.0, 1.0, 0.0, 1.0, 1.0, 0.0, 0.0, 1.0, 0.0, 1.0, 1.0, 0.0, 0.0, 1.0, 0.0, 1.0, 1.0, 0.0, 0.0, 1.0, 0.0, 1.0, 1.0, 0.0, 0.0, 1.0, 0.0, 1.0, 1.0, 0.0, 0.0, 1.0, 0.0, 1.0, 1.0, 0.08134, 0.0, 1.0, 0.0, 1.0, 0.8137, 0.831, 0.831, 0.1144, 0.1144, 0.0, 0.0, 0.806, 0.0, 1.0, 0.1144, 1.0, 0.831, 0.3673, 0.3673, 1.0, 1.0, 0.08134, 0.08134, 1.0, 0.08176, 1.0, 0.8015, 0.1971, 0.0, 1.0, 0.0, 1.0, 0.0, 1.0, 1.0, 0.1912, 0.0, 1.0, 1.0, 0.1912, 0.1912, 1.0, 0.1919, 1.0, 0.0, 1.0, 1.0, 0.0, 0.0, 0.9182, 0.0, 0.1985, 0.0, 0.0, 0.0, 1.0, 0.0, 1.0, 1.0, 0.0, 0.0, 1.0, 0.0, 1.0, 1.0, 1.0, 0.194, 1.0, 1.0, 0.1949, 0.1949, 1.0, 0.0, 1.0, 0.0, 1.0, 1.0, 0.1919, 0.1919, 0.09185, 0.0, 0.4519, 0.2092, 0.3833, 0.08255, 0.4239, 0.07983, 0.551, 0.07141, 0.5874, 0.1005, 0.5843, 0.1158, 0.5709, 0.1808, 0.4911, 0.2204, 0.4887, 0.2216, 0.0, 0.0, 1.0, 0.0, 1.0, 1.0, 1.0, 1.0, 1.0, 0.0, 1.0, 1.0, 0.09185, 0.09185, 0.1949, 0.0])
me_cube_cell_033.materials.append(mat_material)
me_cube_cell_033.update()
me_cube_cell_034 = bpy.data.meshes.new('Cube_cell.034')
me_cube_cell_034.from_pydata([(-0.1409, 0.008671, -0.02786), (-0.02389, -0.1147, 0.02337), (0.1115, -0.004762, -0.1048), (0.09734, 0.03255, -0.1509), (-0.003279, -0.1113, 0.01044), (0.08363, -0.03556, -0.09766), (0.08798, 0.02382, -0.1519), (-0.02896, 0.1295, -0.1864), (-0.04359, 0.1295, -0.1725), (-0.3003, 0.08256, 0.09202), (-0.2879, 0.05508, 0.09202), (-0.3215, 0.1295, 0.09202), (0.09205, 0.1295, -0.1662), (0.09878, 0.1295, -0.1544), (0.1684, 0.1295, 0.07461), (-0.09343, -0.09999, 0.09202), (-0.05266, -0.1324, 0.09202), (0.0415, -0.1231, 0.09202), (0.01773, -0.1329, 0.09202), (0.007699, -0.1328, 0.09202), (0.1736, 0.1295, 0.09202), (0.1712, -0.005092, 0.09202), (0.07523, -0.1057, 0.09202), (0.06972, -0.1113, 0.09202), (0.09878, 0.1295, -0.1544), (0.09205, 0.1295, -0.1662), (-0.3003, 0.08256, 0.09202), (-0.3215, 0.1295, 0.09202), (-0.09343, -0.09999, 0.09202), (-0.05266, -0.1324, 0.09202), (0.0415, -0.1231, 0.09202), (0.01773, -0.1329, 0.09202), (0.1736, 0.1295, 0.09202), (0.1712, -0.005092, 0.09202), (-0.2879, 0.05508, 0.09202), (0.007699, -0.1328, 0.09202), (-0.02896, 0.1295, -0.1864), (-0.04359, 0.1295, -0.1725), (0.06972, -0.1113, 0.09202), (0.1684, 0.1295, 0.07461), (0.07523, -0.1057, 0.09202)], [], [(0, 34, 26, 36), (37, 36, 26, 27), (6, 36, 25), (2, 24, 39), (2, 3, 25, 24), (3, 6, 25), (4, 1, 0), (28, 0, 1, 29), (34, 0, 28), (5, 4, 6), (3, 2, 6), (2, 5, 6), (31, 4, 5, 30), (1, 4, 31, 35), (33, 2, 39, 32), (2, 33, 40), (5, 2, 40, 38), (1, 35, 29), (30, 5, 38), (20, 11, 9, 10, 15, 16, 19, 18, 17, 23, 22, 21), (4, 0, 36, 6), (11, 20, 14, 13, 12, 7, 8)])
_k = set([(7, 8), (7, 12), (8, 11), (9, 10), (9, 11), (10, 15), (12, 13), (13, 14), (14, 20), (15, 16), (16, 19), (17, 18), (17, 23), (18, 19), (20, 21), (21, 22), (22, 23), (24, 25), (24, 39), (25, 36), (26, 27), (26, 34), (27, 37), (28, 29), (28, 34), (29, 35), (30, 31), (30, 38), (31, 35), (32, 33), (32, 39), (33, 40), (36, 37), (38, 40)])
me_cube_cell_034.attributes.new('sharp_edge', 'BOOLEAN', 'EDGE').data.foreach_set('value', [ (min(e.vertices), max(e.vertices)) in _k for e in me_cube_cell_034.edges])
_uv = me_cube_cell_034.uv_layers.new(name='UVMap')
_uv.uv.foreach_set('vector', [0.0, 0.0, 0.7049, 0.0, 1.0, 0.1529, 1.0, 1.0, 1.0, 0.9546, 1.0, 1.0, 0.1529, 0.1529, 0.5779, 0.1072, 1.0, 0.0, 1.0, 0.0455, 0.3226, 0.0, 1.0, 0.0, 1.0, 0.7273, 0.2726, 0.0, 0.0, 0.0, 1.0, 0.0, 1.0, 0.6583, 0.7273, 0.7273, 0.0, 0.0, 1.0, 0.0, 0.6583, 0.6583, 0.0, 0.0, 1.0, 0.0, 1.0, 1.0, 1.0, 0.2944, 1.0, 1.0, 0.0, 0.0, 0.5784, 0.0, 1.0, 0.2951, 1.0, 1.0, 0.2944, 0.2944, 0.0, 0.0, 1.0, 0.0, 1.0, 1.0, 0.0, 0.0, 1.0, 0.0, 1.0, 1.0, 0.0, 0.0, 1.0, 0.0, 1.0, 1.0, 1.0, 0.3778, 1.0, 1.0, 0.0, 0.0, 0.7929, 0.0, 1.0, 0.0, 1.0, 1.0, 0.3778, 0.3778, 0.4192, 0.0, 0.2018, 0.0, 1.0, 0.0, 1.0, 0.7274, 0.9295, 0.7276, 1.0, 1.0, 0.2018, 0.2018, 1.0, 0.2011, 1.0, 0.0, 1.0, 1.0, 0.2011, 0.2011, 0.2071, 0.0, 1.0, 1.0, 0.4192, 0.4192, 1.0, 0.4216, 1.0, 0.2071, 1.0, 1.0, 0.2071, 0.2071, 0.6552, 0.5, 0.779, 0.5, 0.7737, 0.5117, 0.7706, 0.5186, 0.722, 0.5574, 0.7118, 0.5655, 0.6967, 0.5656, 0.6942, 0.5656, 0.6883, 0.5632, 0.6812, 0.5602, 0.6798, 0.5588, 0.6558, 0.5337, 0.0, 0.0, 1.0, 0.0, 1.0, 1.0, 0.0, 0.0, 0.625, 0.346, 0.625, 0.4698, 0.6206, 0.4685, 0.5634, 0.4511, 0.5604, 0.4494, 0.5554, 0.4191, 0.5589, 0.4155])
me_cube_cell_034.materials.append(mat_material)
me_cube_cell_034.update()
me_cube_cell_035 = bpy.data.meshes.new('Cube_cell.035')
me_cube_cell_035.from_pydata([(0.3263, 0.2873, -0.04958), (-0.03258, -0.2865, -0.01256), (-0.02761, -0.2852, -0.01214), (0.4435, 0.164, 0.001626), (0.2549, 0.2738, 0.07032), (0.4143, 0.1467, 0.07032), (0.1795, 0.3338, 0.07032), (-0.2363, 0.1327, -0.1443), (-0.2363, 0.2615, 0.07032), (0.127, -0.1263, 0.07032), (-0.2363, 0.04155, -0.1257), (-0.2363, 0.1222, -0.1421), (-0.07764, -0.3193, 0.07032), (-0.1902, -0.2859, 0.07032), (-0.2363, -0.1883, -0.07784), (-0.2363, -0.2721, 0.07032), (0.2549, 0.2738, 0.07032), (0.1795, 0.3338, 0.07032), (-0.2363, 0.1327, -0.1443), (-0.2363, 0.2615, 0.07032), (-0.2363, 0.04155, -0.1257), (-0.2363, -0.1883, -0.07784), (-0.07764, -0.3193, 0.07032), (-0.1902, -0.2859, 0.07032), (-0.2363, -0.2721, 0.07032), (-0.2363, 0.1222, -0.1421), (0.127, -0.1263, 0.07032), (0.4143, 0.1467, 0.07032)], [], [(3, 16, 27), (16, 3, 0, 17), (15, 19, 7, 11, 10, 14), (26, 3, 27), (2, 3, 26, 22), (3, 2, 20, 25), (0, 3, 25, 18), (20, 2, 21), (1, 2, 22), (1, 22, 23), (21, 2, 1), (1, 23, 24, 21), (4, 6, 19, 15, 13, 12, 9, 5), (18, 8, 17, 0)])
_k = set([(4, 5), (4, 6), (5, 9), (6, 19), (7, 11), (7, 19), (8, 17), (8, 18), (9, 12), (10, 11), (10, 14), (12, 13), (13, 15), (14, 15), (16, 17), (16, 27), (18, 25), (20, 21), (20, 25), (21, 24), (22, 23), (22, 26), (23, 24), (26, 27)])
me_cube_cell_035.attributes.new('sharp_edge', 'BOOLEAN', 'EDGE').data.foreach_set('value', [ (min(e.vertices), max(e.vertices)) in _k for e in me_cube_cell_035.edges])
_uv = me_cube_cell_035.uv_layers.new(name='UVMap')
_uv.uv.foreach_set('vector', [1.0, 0.0, 1.0, 0.5807, 0.4199, 0.0, 0.5807, 0.5807, 0.0, 0.0, 1.0, 0.0, 1.0, 0.7074, 0.625, 0.07964, 0.625, 0.213, 0.5713, 0.1808, 0.5719, 0.1782, 0.576, 0.158, 0.588, 0.1006, 0.4229, 0.0, 1.0, 0.0, 1.0, 0.5801, 1.0, 0.0, 1.0, 1.0, 0.4229, 0.4229, 0.3791, 0.0, 1.0, 1.0, 0.0, 0.0, 0.8081, 0.0, 1.0, 0.06792, 1.0, 0.0, 1.0, 1.0, 0.06792, 0.06792, 0.08092, 0.0, 0.8081, 0.8081, 0.0, 0.0, 0.8069, 0.0, 0.0, 0.0, 1.0, 0.0, 0.6221, 0.6221, 1.0, 0.0, 1.0, 0.6221, 0.3782, 0.0, 1.0, 0.1931, 1.0, 1.0, 0.0, 0.0, 0.0, 0.0, 0.6218, 0.0, 0.8035, 0.1128, 0.8031, 0.8031, 0.7522, 0.5339, 0.7711, 0.5189, 0.875, 0.537, 0.875, 0.6704, 0.8635, 0.6738, 0.8349, 0.682, 0.7842, 0.6339, 0.7124, 0.5657, 0.9191, 0.0, 0.817, 0.1236, 0.7074, 0.7074, 0.0, 0.0])
me_cube_cell_035.materials.append(mat_material)
me_cube_cell_035.update()
me_cube_cell_036 = bpy.data.meshes.new('Cube_cell.036')
me_cube_cell_036.from_pydata([(-0.1463, 0.06592, 0.1339), (0.1169, 0.05198, 0.1136), (-0.08187, 0.02654, 0.1677), (-0.198, -0.03762, 0.07318), (-0.1109, -0.02651, 0.1345), (-0.2788, -0.1334, -0.04858), (-0.1951, 0.2442, -0.04858), (-0.1847, 0.243, -0.04858), (0.2051, 0.1942, -0.04858), (-0.1583, -0.259, -0.04858), (-0.2809, -0.1434, -0.04858), (0.1872, -0.1187, -0.04858), (-0.09949, -0.2506, -0.04858), (0.2181, -0.1041, -0.04858), (0.2349, 0.1904, -0.04858), (-0.1451, -0.2713, -0.04858), (0.3058, 0.1267, 0.008673), (0.3058, 0.181, -0.04858), (0.3058, 0.02071, -0.04858), (-0.2788, -0.1334, -0.04858), (-0.2809, -0.1434, -0.04858), (-0.09949, -0.2506, -0.04858), (-0.1451, -0.2713, -0.04858), (-0.1583, -0.259, -0.04858), (0.1872, -0.1187, -0.04858), (0.2181, -0.1041, -0.04858), (-0.1847, 0.243, -0.04858), (0.2051, 0.1942, -0.04858), (0.3058, 0.1267, 0.008673), (0.3058, 0.181, -0.04858), (0.3058, 0.02071, -0.04858), (-0.1951, 0.2442, -0.04858), (0.2349, 0.1904, -0.04858)], [], [(19, 0, 31), (31, 0, 2, 26), (2, 27, 26), (23, 3, 20), (19, 20, 3, 0), (3, 2, 0), (24, 2, 21), (24, 25, 1, 2), (1, 32, 27, 2), (3, 4, 2), (4, 22, 2), (21, 2, 22), (29, 32, 1, 28), (30, 28, 1, 25), (22, 4, 3, 23), (14, 17, 18, 13, 11, 12, 15, 9, 10, 5, 6, 7, 8), (17, 16, 18)])
_k = set([(5, 6), (5, 10), (6, 7), (7, 8), (8, 14), (9, 10), (9, 15), (11, 12), (11, 13), (12, 15), (13, 18), (14, 17), (16, 17), (16, 18), (19, 20), (19, 31), (20, 23), (21, 22), (21, 24), (22, 23), (24, 25), (25, 30), (26, 27), (26, 31), (27, 32), (28, 29), (28, 30), (29, 32)])
me_cube_cell_036.attributes.new('sharp_edge', 'BOOLEAN', 'EDGE').data.foreach_set('value', [ (min(e.vertices), max(e.vertices)) in _k for e in me_cube_cell_036.edges])
_uv = me_cube_cell_036.uv_layers.new(name='UVMap')
_uv.uv.foreach_set('vector', [0.1972, 0.0, 1.0, 0.0, 1.0, 0.7853, 0.7853, 0.7853, 0.0, 0.0, 1.0, 0.0, 1.0, 0.8126, 0.0, 0.0, 0.8129, 0.0, 0.8126, 0.8126, 0.1737, 0.0, 1.0, 0.0, 1.0, 0.7309, 1.0, 0.8028, 0.7309, 0.7309, 0.0, 0.0, 1.0, 0.0, 0.0, 0.0, 1.0, 0.0, 1.0, 1.0, 1.0, 0.1874, 1.0, 1.0, 0.187, 0.187, 0.1874, 0.1874, 0.2352, 0.0, 1.0, 0.0, 1.0, 1.0, 0.0, 0.0, 0.7652, 0.0, 1.0, 0.1871, 1.0, 1.0, 0.0, 0.0, 1.0, 0.0, 1.0, 1.0, 0.0, 0.0, 1.0, 0.1059, 1.0, 1.0, 1.0, 0.187, 1.0, 1.0, 0.1059, 0.1059, 0.9728, 0.4533, 0.7652, 0.7652, 0.0, 0.0, 0.8247, 0.0, 0.414, 0.4132, 0.1753, 0.0, 1.0, 0.0, 1.0, 0.7648, 0.8773, 0.8773, 0.0, 0.0, 1.0, 0.0, 1.0, 0.8263, 0.3573, 0.5919, 0.375, 0.5942, 0.375, 0.6343, 0.3531, 0.6655, 0.3453, 0.6691, 0.2737, 0.7021, 0.2623, 0.7073, 0.259, 0.7042, 0.2283, 0.6753, 0.2288, 0.6728, 0.2498, 0.5784, 0.2524, 0.5787, 0.3498, 0.5909, 0.375, 0.5942, 0.3893, 0.6078, 0.375, 0.6343])
me_cube_cell_036.materials.append(mat_material)
me_cube_cell_036.update()
me_cube_cell_037 = bpy.data.meshes.new('Cube_cell.037')
me_cube_cell_037.from_pydata([(0.1667, 0.1181, -0.1719), (0.2263, 0.4187, 0.02325), (-0.2681, -0.03675, 0.02336), (-0.264, -0.03322, 0.02191), (0.1302, 0.04675, -0.2014), (0.2073, 0.416, 0.03473), (-0.3517, -0.2534, 0.104), (-0.3134, -0.06825, 0.104), (-0.3295, -0.3377, 0.02205), (-0.3691, -0.3377, 0.104), (0.03291, -0.3377, -0.193), (0.08821, -0.3377, -0.2256), (0.1573, -0.3377, -0.1656), (0.2296, -0.3377, 0.104), (0.2383, 0.398, 0.104), (0.1779, 0.3985, 0.104), (-0.006267, 0.2237, 0.104), (0.2475, 0.3979, 0.104), (-0.3517, -0.2534, 0.104), (-0.3691, -0.3377, 0.104), (-0.3295, -0.3377, 0.02205), (0.03291, -0.3377, -0.193), (0.2383, 0.398, 0.104), (0.1779, 0.3985, 0.104), (0.08821, -0.3377, -0.2256), (-0.006267, 0.2237, 0.104), (-0.3134, -0.06825, 0.104), (0.1573, -0.3377, -0.1656), (0.2296, -0.3377, 0.104), (0.2475, 0.3979, 0.104)], [], [(2, 18, 26), (18, 2, 20, 19), (2, 21, 20), (2, 4, 24, 21), (24, 4, 0), (27, 24, 0), (22, 15, 25, 7, 6, 9, 13, 17), (5, 23, 14), (5, 2, 16, 23), (16, 2, 26), (5, 3, 2), (3, 4, 2), (3, 0, 4), (3, 5, 0), (5, 1, 0), (29, 1, 5, 14), (29, 28, 27, 0, 1), (10, 11, 12, 13, 9, 8)])
_k = set([(6, 7), (6, 9), (7, 25), (8, 9), (8, 10), (10, 11), (11, 12), (12, 13), (13, 17), (14, 23), (14, 29), (15, 22), (15, 25), (16, 23), (16, 26), (17, 22), (18, 19), (18, 26), (19, 20), (20, 21), (21, 24), (24, 27), (27, 28), (28, 29)])
me_cube_cell_037.attributes.new('sharp_edge', 'BOOLEAN', 'EDGE').data.foreach_set('value', [ (min(e.vertices), max(e.vertices)) in _k for e in me_cube_cell_037.edges])
_uv = me_cube_cell_037.uv_layers.new(name='UVMap')
_uv.uv.foreach_set('vector', [1.0, 0.0, 1.0, 0.6178, 0.3824, 0.0, 0.6178, 0.6178, 0.0, 0.0, 0.8586, 0.0, 0.8581, 0.6206, 1.0, 0.0, 1.0, 0.8579, 0.1414, 0.0, 0.0, 0.0, 1.0, 0.0, 1.0, 0.8853, 0.8579, 0.8579, 0.8853, 0.8853, 0.0, 0.0, 1.0, 0.0, 0.9016, 0.0, 0.9014, 0.9014, 0.0, 0.0, 0.6968, 0.5661, 0.7119, 0.566, 0.7579, 0.6097, 0.8347, 0.6826, 0.8443, 0.7289, 0.8486, 0.75, 0.699, 0.75, 0.6945, 0.5661, 1.0, 0.0, 1.0, 0.5799, 0.42, 0.0, 0.0, 0.0, 1.0, 0.0, 1.0, 0.6164, 0.5799, 0.5799, 0.6164, 0.6164, 0.0, 0.0, 0.6176, 0.0, 0.0, 0.0, 1.0, 0.0, 1.0, 1.0, 0.0, 0.0, 1.0, 0.0, 1.0, 1.0, 0.0, 0.0, 1.0, 0.0, 1.0, 1.0, 0.0, 0.0, 1.0, 0.0, 1.0, 1.0, 0.0, 0.0, 1.0, 0.0, 1.0, 1.0, 0.6168, 0.6168, 0.0, 0.0, 1.0, 0.0, 1.0, 0.58, 0.6168, 0.0, 0.9445, 0.8456, 0.09837, 0.0, 1.0, 1.0, 0.0, 0.0, 0.5508, 0.8731, 0.5432, 0.8586, 0.5576, 0.842, 0.625, 0.824, 0.625, 0.9736, 0.6045, 0.9637])
me_cube_cell_037.materials.append(mat_material)
me_cube_cell_037.update()
me_cube_cell_038 = bpy.data.meshes.new('Cube_cell.038')
me_cube_cell_038.from_pydata([(-0.2555, 0.07304, 0.2665), (0.3065, -0.04705, 0.1458), (-0.04571, 0.05996, -0.3245), (0.4197, 0.07078, -0.01285), (-0.2555, 0.07304, -0.2456), (-0.09911, 0.07304, -0.3016), (-0.2555, -0.03848, -0.2775), (-0.0364, 0.07304, -0.324), (0.008079, 0.07304, -0.312), (0.3996, 0.07304, -0.03168), (-0.2555, -0.0528, -0.2488), (-0.2555, -0.1958, 0.03913), (0.3777, 0.07304, 0.02739), (-0.2555, -0.2018, 0.05128), (0.02404, -0.02485, 0.2665), (-0.2555, -0.07311, 0.2665), (-0.2555, -0.1867, 0.0766), (0.1594, -0.001119, 0.2665), (0.144, 0.03363, 0.2665), (0.1264, 0.07304, 0.2665), (0.26, 0.07304, 0.1395), (-0.2555, 0.07304, -0.2456), (-0.09911, 0.07304, -0.3016), (-0.0364, 0.07304, -0.324), (0.008079, 0.07304, -0.312), (0.3996, 0.07304, -0.03168), (0.02404, -0.02485, 0.2665), (-0.2555, -0.07311, 0.2665), (0.1594, -0.001119, 0.2665), (0.144, 0.03363, 0.2665), (0.1264, 0.07304, 0.2665), (0.4197, 0.07078, -0.01285), (0.3777, 0.07304, 0.02739), (0.26, 0.07304, 0.1395), (-0.2555, -0.1867, 0.0766), (-0.2555, -0.0528, -0.2488), (-0.2555, -0.1958, 0.03913), (-0.2555, -0.03848, -0.2775), (-0.2555, -0.2018, 0.05128)], [], [(22, 2, 37, 4), (2, 22, 23), (23, 24, 2), (25, 31, 2, 24), (2, 31, 35, 37), (31, 36, 35), (32, 1, 31), (31, 1, 38, 36), (26, 27, 34), (34, 38, 1, 28, 26), (30, 29, 33), (29, 28, 1, 32, 33), (8, 7, 5, 21, 0, 19, 20, 12, 3, 9), (6, 10, 11, 13, 16, 15, 0, 21), (0, 15, 14, 17, 18, 19)])
_k = set([(3, 9), (3, 12), (4, 22), (4, 37), (5, 7), (5, 21), (6, 10), (6, 21), (7, 8), (8, 9), (10, 11), (11, 13), (12, 20), (13, 16), (14, 15), (14, 17), (15, 16), (17, 18), (18, 19), (19, 20), (22, 23), (23, 24), (24, 25), (25, 31), (26, 27), (26, 28), (27, 34), (28, 29), (29, 30), (30, 33), (31, 32), (32, 33), (34, 38), (35, 36), (35, 37), (36, 38)])
me_cube_cell_038.attributes.new('sharp_edge', 'BOOLEAN', 'EDGE').data.foreach_set('value', [ (min(e.vertices), max(e.vertices)) in _k for e in me_cube_cell_038.edges])
_uv = me_cube_cell_038.uv_layers.new(name='UVMap')
_uv.uv.foreach_set('vector', [1.0, 0.7943, 1.0, 1.0, 0.1926, 0.1926, 0.7936, 0.192, 1.0, 1.0, 0.7943, 0.7943, 1.0, 0.7914, 0.7914, 0.7914, 1.0, 0.6977, 1.0, 1.0, 0.9303, 0.0, 1.0, 0.0, 1.0, 1.0, 0.6977, 0.6977, 1.0, 1.0, 0.0, 0.0, 0.931, 0.0, 1.0, 0.1926, 0.0, 0.0, 0.9316, 0.0, 0.931, 0.931, 0.2944, 0.0, 1.0, 0.0, 0.9568, 0.9568, 1.0, 1.0, 0.0, 0.0, 0.919, 0.0, 1.0, 0.06838, 0.8163, 0.0, 0.8162, 0.6917, 0.1229, 0.0, 1.0, 0.8771, 0.919, 0.919, 0.0, 0.0, 0.7058, 0.0, 1.0, 0.1837, 0.4239, 0.1482, 1.0, 0.1484, 1.0, 0.5233, 0.1484, 0.1484, 0.2942, 0.0, 1.0, 0.0, 1.0, 0.7056, 0.5233, 0.5233, 0.4804, 0.3159, 0.4774, 0.3048, 0.483, 0.2891, 0.497, 0.25, 0.625, 0.25, 0.625, 0.3455, 0.5932, 0.3789, 0.5652, 0.4083, 0.5551, 0.4187, 0.5505, 0.4138, 0.489, 0.2221, 0.4962, 0.2185, 0.5682, 0.1828, 0.5712, 0.1813, 0.5775, 0.1851, 0.625, 0.2135, 0.625, 0.25, 0.497, 0.25, 0.875, 0.5, 0.875, 0.5365, 0.8051, 0.5245, 0.7713, 0.5185, 0.7751, 0.5099, 0.7795, 0.5])
me_cube_cell_038.materials.append(mat_material)
me_cube_cell_038.update()
me_cube_cell_039 = bpy.data.meshes.new('Cube_cell.039')
me_cube_cell_039.from_pydata([(-0.2483, -0.1996, -0.3708), (-0.0434, 0.103, 0.5445), (0.3557, 0.1845, 0.3221), (0.3339, 0.2145, -0.1864), (0.2464, 0.2041, -0.249), (-0.0595, -0.1996, 0.5189), (-0.1038, -0.1996, 0.5446), (0.3143, -0.1996, 0.2981), (-0.2483, 0.1278, -0.3356), (-0.2483, 0.08668, 0.2846), (-0.2483, 0.0834, 0.3328), (-0.1419, -0.1996, 0.5044), (-0.2483, -0.009836, 0.3524), (-0.2483, -0.1996, 0.392), (0.2812, -0.1996, -0.3708), (0.299, -0.03134, -0.3708), (0.2866, -0.01939, -0.3708), (-0.1672, 0.09993, -0.3708), (-0.2483, 0.1125, -0.357), (-0.2483, 0.1004, -0.3708), (0.2215, 0.04292, -0.3708), (0.1638, 0.09777, -0.3708), (-0.0595, -0.1996, 0.5189), (0.3143, -0.1996, 0.2981), (-0.1038, -0.1996, 0.5446), (-0.1419, -0.1996, 0.5044), (-0.2483, 0.0834, 0.3328), (-0.2483, -0.009836, 0.3524), (-0.2483, -0.1996, 0.392), (-0.2483, 0.1278, -0.3356), (-0.2483, 0.1125, -0.357), (-0.1672, 0.09993, -0.3708), (0.1638, 0.09777, -0.3708), (-0.2483, 0.1004, -0.3708), (0.2812, -0.1996, -0.3708), (0.2215, 0.04292, -0.3708), (0.299, -0.03134, -0.3708), (0.2866, -0.01939, -0.3708), (-0.2483, 0.08668, 0.2846)], [], [(1, 24, 22, 2), (23, 2, 22), (29, 38, 2, 3), (36, 3, 2, 23, 34), (1, 2, 38, 26), (24, 1, 26, 27, 25), (27, 28, 25), (4, 3, 36, 37), (29, 3, 4), (31, 30, 29, 4, 32), (31, 33, 30), (4, 37, 35), (35, 32, 4), (7, 5, 6, 11, 13, 0, 14), (20, 16, 15, 14, 0, 19, 17, 21), (10, 9, 8, 18, 19, 0, 13, 12)])
_k = set([(5, 6), (5, 7), (6, 11), (7, 14), (8, 9), (8, 18), (9, 10), (10, 12), (11, 13), (12, 13), (14, 15), (15, 16), (16, 20), (17, 19), (17, 21), (18, 19), (20, 21), (22, 23), (22, 24), (23, 34), (24, 25), (25, 28), (26, 27), (26, 38), (27, 28), (29, 30), (29, 38), (30, 33), (31, 32), (31, 33), (32, 35), (34, 36), (35, 37), (36, 37)])
me_cube_cell_039.attributes.new('sharp_edge', 'BOOLEAN', 'EDGE').data.foreach_set('value', [ (min(e.vertices), max(e.vertices)) in _k for e in me_cube_cell_039.edges])
_uv = me_cube_cell_039.uv_layers.new(name='UVMap')
_uv.uv.foreach_set('vector', [0.0, 0.0, 0.8577, 0.0, 1.0, 0.1156, 1.0, 1.0, 1.0, 0.1147, 1.0, 1.0, 0.1156, 0.1156, 0.9205, 0.0, 1.0, 0.0759, 1.0, 1.0, 0.0, 0.0, 0.1146, 0.0, 1.0, 0.0, 1.0, 1.0, 0.1147, 0.1147, 0.2678, 0.001367, 1.0, 0.0, 1.0, 1.0, 0.0759, 0.0759, 0.1949, 0.0, 1.0, 0.1423, 1.0, 1.0, 0.1949, 0.1949, 0.2694, 0.0, 0.8471, 0.0, 0.2694, 0.2694, 0.8468, 0.2711, 0.8471, 0.8471, 1.0, 0.0, 1.0, 1.0, 0.1146, 0.1146, 0.1638, 0.0, 1.0, 0.07946, 1.0, 1.0, 0.0, 0.0, 1.0, 0.6903, 1.0, 0.8815, 0.9078, 0.9078, 0.0, 0.0, 0.7095, 0.0, 0.6903, 0.6903, 0.8816, 0.6899, 0.8815, 0.8815, 1.0, 0.0, 1.0, 0.8362, 0.2912, 0.0, 0.2912, 0.2912, 1.0, 0.2676, 1.0, 1.0, 0.5422, 0.8594, 0.5974, 0.9528, 0.6039, 0.9639, 0.5938, 0.9734, 0.5657, 1.0, 0.375, 1.0, 0.375, 0.8676, 0.2425, 0.6894, 0.2587, 0.705, 0.2618, 0.7079, 0.2574, 0.75, 0.125, 0.75, 0.125, 0.675, 0.1453, 0.6751, 0.228, 0.6757, 0.5509, 0.07074, 0.5389, 0.07156, 0.3829, 0.0819, 0.3785, 0.07801, 0.375, 0.07498, 0.375, 0.0, 0.5657, 0.0, 0.5558, 0.04743])
me_cube_cell_039.materials.append(mat_material)
me_cube_cell_039.update()

# ---- objects
ob_cube = bpy.data.objects.new('Cube', me_cube)
ob_light = bpy.data.objects.new('Light', light_light)
ob_camera = bpy.data.objects.new('Camera', cam_camera)
ob_cube_cell = bpy.data.objects.new('Cube_cell', me_cube_cell_045)
ob_cube_cell_001 = bpy.data.objects.new('Cube_cell.001', me_cube_cell_046)
ob_cube_cell_002 = bpy.data.objects.new('Cube_cell.002', me_cube_cell_024)
ob_cube_cell_004 = bpy.data.objects.new('Cube_cell.004', me_cube_cell_027)
ob_cube_cell_005 = bpy.data.objects.new('Cube_cell.005', me_cube_cell_028)
ob_cube_cell_006 = bpy.data.objects.new('Cube_cell.006', me_cube_cell_029)
ob_cube_cell_007 = bpy.data.objects.new('Cube_cell.007', me_cube_cell_030)
ob_cube_cell_008 = bpy.data.objects.new('Cube_cell.008', me_cube_cell_031)
ob_cube_cell_009 = bpy.data.objects.new('Cube_cell.009', me_cube_cell_032)
ob_cube_cell_011 = bpy.data.objects.new('Cube_cell.011', me_cube_cell_033)
ob_cube_cell_012 = bpy.data.objects.new('Cube_cell.012', me_cube_cell_034)
ob_cube_cell_014 = bpy.data.objects.new('Cube_cell.014', me_cube_cell_035)
ob_cube_cell_015 = bpy.data.objects.new('Cube_cell.015', me_cube_cell_036)
ob_cube_cell_016 = bpy.data.objects.new('Cube_cell.016', me_cube_cell_037)
ob_cube_cell_017 = bpy.data.objects.new('Cube_cell.017', me_cube_cell_038)
ob_cube_cell_018 = bpy.data.objects.new('Cube_cell.018', me_cube_cell_039)

# ---- transforms, parenting, visibility, modifiers, constraints
ob_cube.location = (0.0, 0.0, 0.0)
ob_cube.lock_rotations_4d = False
ob_cube.empty_display_type = 'ARROWS'
ob_cube.lineart.crease_threshold = 0.0
ob_light.location = (4.076, 1.005, 5.904)
ob_light.rotation_euler = (0.6503, 0.05522, 1.866)
ob_light.lock_rotations_4d = False
ob_light.empty_display_type = 'ARROWS'
ob_light.color = (0.0, 0.0, 0.0, 0.0)
ob_light.hide_render = True
ob_light.lineart.crease_threshold = 0.0
ob_camera.location = (7.359, -6.926, 4.958)
ob_camera.rotation_euler = (1.109, 0.0, 0.8149)
ob_camera.lock_rotations_4d = False
ob_camera.empty_display_type = 'ARROWS'
ob_camera.color = (0.0, 0.0, 0.0, 0.0)
ob_camera.hide_render = True
ob_camera.display_type = 'WIRE'
ob_camera.lineart.crease_threshold = 0.0
ob_cube_cell.location = (0.4275, 0.2751, 0.4024)
ob_cube_cell_001.location = (0.4265, 0.1048, -0.06153)
ob_cube_cell_002.location = (0.2716, -0.2225, -0.1351)
ob_cube_cell_004.location = (-0.2621, 0.1867, -0.342)
ob_cube_cell_005.location = (-0.4226, -0.325, 0.4056)
ob_cube_cell_006.location = (0.32, -0.06219, 0.3697)
ob_cube_cell_007.location = (-0.418, 0.4591, -0.1133)
ob_cube_cell_008.location = (0.4256, 0.4263, 0.3271)
ob_cube_cell_009.location = (0.2783, 0.2986, -0.1494)
ob_cube_cell_011.location = (-0.1152, 0.1827, 0.07157)
ob_cube_cell_012.location = (0.2055, 0.3705, 0.408)
ob_cube_cell_014.location = (-0.2637, 0.09061, 0.4297)
ob_cube_cell_015.location = (0.1942, -0.05779, -0.4514)
ob_cube_cell_016.location = (-0.02539, -0.1623, 0.396)
ob_cube_cell_017.location = (-0.2445, 0.427, 0.2335)
ob_cube_cell_018.location = (-0.2517, -0.3004, -0.1292)

# ---- collection membership
col_collection.objects.link(ob_cube)
col_collection.objects.link(ob_light)
col_collection.objects.link(ob_camera)
col_fracture01.objects.link(ob_cube_cell)
col_fracture01.objects.link(ob_cube_cell_001)
col_fracture01.objects.link(ob_cube_cell_002)
col_fracture01.objects.link(ob_cube_cell_004)
col_fracture01.objects.link(ob_cube_cell_005)
col_fracture01.objects.link(ob_cube_cell_006)
col_fracture01.objects.link(ob_cube_cell_007)
col_fracture01.objects.link(ob_cube_cell_008)
col_fracture01.objects.link(ob_cube_cell_009)
col_fracture01.objects.link(ob_cube_cell_011)
col_fracture01.objects.link(ob_cube_cell_012)
col_fracture01.objects.link(ob_cube_cell_014)
col_fracture01.objects.link(ob_cube_cell_015)
col_fracture01.objects.link(ob_cube_cell_016)
col_fracture01.objects.link(ob_cube_cell_017)
col_fracture01.objects.link(ob_cube_cell_018)

# ---- scene / render settings (as saved in the file)
scene.camera = ob_camera
scene.frame_start = 1; scene.frame_end = 250; scene.frame_set(1)
scene.render.engine = 'BLENDER_EEVEE_NEXT'
scene.cycles.sampling_pattern = 'TABULATED_SOBOL'
scene.cycles.use_light_tree = False
scene.view_settings.view_transform = 'Filmic'
bpy.context.view_layer.update()

# ---- added for rendering (the .blend has no usable light): sun
light_auto_sun = bpy.data.lights.new('AutoSun', 'SUN')
light_auto_sun.energy = 3.0
light_auto_sun.angle = 0.0523599
ob_auto_sun = bpy.data.objects.new('AutoSun', light_auto_sun)
scene.collection.objects.link(ob_auto_sun)
ob_auto_sun.rotation_euler = (0.872665, 0.174533, 0.523599)
bpy.context.view_layer.update()
